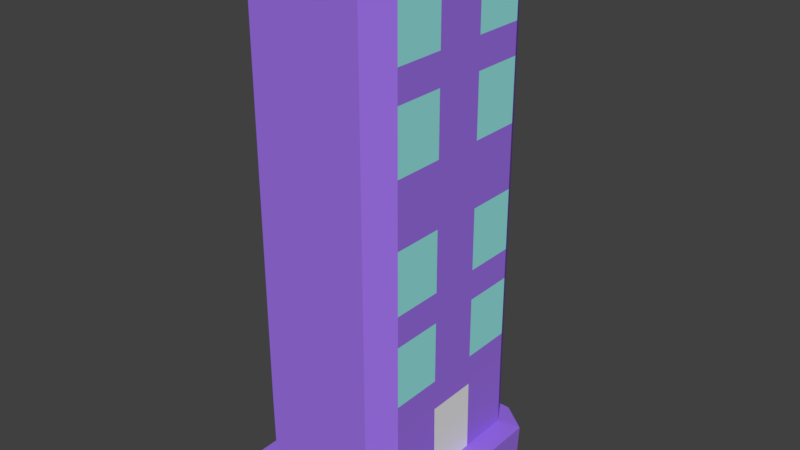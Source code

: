 # Source: building00.blend  (saved by Blender 2.79.0; exported with 4.5.12 LTS)
import bpy
from mathutils import Matrix  # noqa: F401  (used for matrix-valued properties, if any)

bpy.ops.wm.read_factory_settings(use_empty=True)
scene = bpy.context.scene
scene.name = 'Scene'

# ---- collections
col_collection_1 = bpy.data.collections.new('Collection 1'); scene.collection.children.link(col_collection_1)

# ---- materials (node trees are filled in below, after node groups)
mat_buildingmaterial = bpy.data.materials.new('buildingMaterial')
mat_buildingmaterial.alpha_threshold = 0.0
mat_buildingmaterial.use_transparent_shadow = False
mat_buildingmaterial.diffuse_color = (0.3386, 0.1652, 0.8, 1.0)
mat_buildingmaterial.roughness = 0.5
mat_buildingmaterial.specular_intensity = 0.0
mat_buildingwindowmaterial = bpy.data.materials.new('buildingWindowMaterial')
mat_buildingwindowmaterial.alpha_threshold = 0.0
mat_buildingwindowmaterial.use_transparent_shadow = False
mat_buildingwindowmaterial.diffuse_color = (0.3092, 0.8, 0.7771, 1.0)
mat_buildingwindowmaterial.roughness = 0.5
mat_buildingwindowmaterial.specular_intensity = 0.0
mat_buildingdoormaterial = bpy.data.materials.new('buildingDoorMaterial')
mat_buildingdoormaterial.alpha_threshold = 0.0
mat_buildingdoormaterial.use_transparent_shadow = False
mat_buildingdoormaterial.roughness = 0.5

# ---- material node trees

# ---- world
world_world = bpy.data.worlds.new('World'); scene.world = world_world
world_world.color = (0.05088, 0.05088, 0.05088)
world_world.use_sun_shadow = False
world_world.sun_shadow_jitter_overblur = 0.0
world_world.cycles.sampling_method = 'MANUAL'

# ---- meshes
me_cube_001 = bpy.data.meshes.new('Cube.001')
me_cube_001.from_pydata([(-0.2517, -1.0, -1.774), (-0.2517, -1.0, -0.008458), (-0.2517, 1.0, -1.774), (-0.2517, 1.0, -0.008458), (0.8503, -1.0, -1.774), (0.8503, 1.0, -1.774), (0.8503, 1.0, -0.7738), (1.0, 0.0, -1.774), (0.8503, -1.0, -0.7738), (1.0, 0.0, -0.7738), (0.8503, 1.0, -1.274), (1.0, 0.5, -1.774), (0.8503, -1.0, -1.274), (0.8503, 1.0, -0.2738), (1.0, -0.5, -1.774), (0.8503, -1.0, -0.2738), (1.0, -0.5, -0.7738), (1.0, 0.5, -0.7738), (1.0, 0.0, -1.274), (1.0, 0.0, -0.2738), (1.0, 0.5, -0.2738), (1.0, 0.5, -1.274), (1.0, -0.5, -1.274), (1.0, -0.5, -0.2738), (0.8503, 1.0, -1.524), (1.0, 0.75, -1.774), (0.8503, -1.0, -1.524), (0.8503, 1.0, -0.5238), (1.0, -0.25, -1.774), (0.8503, -1.0, -0.5238), (1.0, -0.75, -0.7738), (1.0, 0.25, -0.7738), (1.0, 0.0, -1.524), (1.0, 0.0, -0.5238), (0.8503, 1.0, -1.024), (1.0, 0.25, -1.774), (0.8503, -1.0, -1.024), (0.8503, 1.0, -0.008458), (1.0, -0.75, -1.774), (0.8503, -1.0, -0.008458), (1.0, -0.25, -0.7738), (1.0, 0.75, -0.7738), (1.0, 0.0, -1.024), (1.0, 0.0, -0.02381), (1.0, 0.25, -0.2738), (1.0, 0.75, -0.2738), (1.0, 0.5, -0.5238), (1.0, 0.5, -0.02381), (1.0, 0.25, -1.274), (1.0, 0.75, -1.274), (1.0, 0.5, -1.524), (1.0, 0.5, -1.024), (1.0, -0.75, -1.274), (1.0, -0.25, -1.274), (1.0, -0.5, -1.524), (1.0, -0.5, -1.024), (1.0, -0.75, -0.2738), (1.0, -0.25, -0.2738), (1.0, -0.5, -0.5238), (1.0, -0.5, -0.02381), (1.0, -0.25, -0.02381), (1.0, -0.25, -0.5238), (1.0, -0.75, -0.5238), (1.0, -0.25, -1.024), (1.0, -0.25, -1.524), (1.0, -0.75, -1.524), (1.0, 0.75, -1.024), (1.0, 0.75, -1.524), (1.0, 0.25, -1.524), (1.0, 0.75, -0.02381), (1.0, 0.75, -0.5238), (1.0, 0.25, -0.5238), (1.0, 0.25, -0.02381), (1.0, 0.25, -1.024), (1.0, -0.75, -1.024), (1.0, -0.75, -0.02381), (-0.2517, -1.0, -3.542), (-0.2517, 1.0, -3.542), (0.8503, -1.0, -3.542), (0.8503, 1.0, -3.542), (0.8503, 1.0, -2.542), (1.0, 0.0, -3.542), (0.8503, -1.0, -2.542), (1.0, 0.0, -2.542), (0.8503, 1.0, -3.042), (1.0, 0.5, -3.542), (0.8503, -1.0, -3.042), (0.8503, 1.0, -2.042), (1.0, -0.5, -3.542), (0.8503, -1.0, -2.042), (1.0, -0.5, -2.542), (1.0, 0.5, -2.542), (1.0, 0.0, -3.042), (1.0, 0.0, -2.042), (1.0, 0.5, -2.042), (1.0, 0.5, -3.042), (1.0, -0.5, -3.042), (1.0, -0.5, -2.042), (0.8503, 1.0, -3.292), (1.0, 0.75, -3.542), (0.8503, -1.0, -3.292), (0.8503, 1.0, -2.292), (1.0, -0.25, -3.542), (0.8503, -1.0, -2.292), (1.0, -0.75, -2.542), (1.0, 0.25, -2.542), (1.0, 0.0, -3.292), (1.0, 0.0, -2.292), (0.8503, 1.0, -2.792), (1.0, 0.25, -3.542), (0.8503, -1.0, -2.792), (1.0, -0.75, -3.542), (1.0, -0.25, -2.542), (1.0, 0.75, -2.542), (1.0, 0.0, -2.792), (1.0, 0.25, -2.042), (1.0, 0.75, -2.042), (1.0, 0.5, -2.292), (1.0, 0.25, -3.042), (1.0, 0.75, -3.042), (1.0, 0.5, -3.292), (1.0, 0.5, -2.792), (1.0, -0.75, -3.042), (1.0, -0.25, -3.042), (1.0, -0.5, -3.292), (1.0, -0.5, -2.792), (1.0, -0.75, -2.042), (1.0, -0.25, -2.042), (1.0, -0.5, -2.292), (1.0, -0.25, -2.292), (1.0, -0.75, -2.292), (1.0, -0.25, -2.792), (1.0, -0.25, -3.292), (1.0, -0.75, -3.292), (1.0, 0.75, -2.792), (1.0, 0.75, -3.292), (1.0, 0.25, -3.292), (1.0, 0.75, -2.292), (1.0, 0.25, -2.292), (1.0, 0.25, -2.792), (1.0, -0.75, -2.792), (-0.2446, -1.0, 0.581), (-0.2446, 1.0, 0.581), (0.8574, 1.0, 0.581), (0.8574, -1.0, 0.581), (1.007, -0.25, 0.5657), (1.007, -0.5, 0.5657), (1.007, 0.0, 0.5657), (1.007, 0.75, 0.5657), (1.007, 0.5, 0.5657), (1.007, 0.25, 0.5657), (1.007, -0.75, 0.5657), (-0.4379, -1.008, 0.581), (-0.4379, 1.008, 0.581), (0.9519, 1.008, 0.581), (0.9519, -1.008, 0.581), (1.233, -0.4688, 0.5657), (1.233, -0.688, 0.5657), (1.233, 0.0, 0.5657), (1.233, 0.789, 0.5657), (1.233, 0.688, 0.5657), (1.233, 0.4688, 0.5657), (1.233, -0.789, 0.5657), (-0.4192, -0.9984, 0.9236), (-0.4192, 0.9984, 0.9236), (0.9412, 0.9984, 0.9238), (0.9412, -0.9984, 0.9238), (1.214, -0.4688, 0.9085), (1.214, -0.688, 0.9085), (1.214, 0.0, 0.9085), (1.214, 0.7861, 0.9085), (1.214, 0.688, 0.9085), (1.214, 0.4688, 0.9085), (1.214, -0.7861, 0.9085)], [], [(0, 1, 3, 2), (2, 3, 37, 13, 27, 6, 34, 10, 24, 5), (4, 26, 12, 36, 8, 29, 15, 39, 1, 0), (2, 5, 25, 11, 35, 7, 28, 14, 38, 4, 0), (74, 30, 8, 36), (73, 31, 9, 42), (71, 44, 19, 33), (70, 45, 20, 46), (68, 48, 18, 32), (67, 49, 21, 50), (66, 41, 17, 51), (65, 52, 12, 26), (64, 53, 22, 54), (63, 40, 16, 55), (62, 56, 15, 29), (61, 57, 23, 58), (57, 60, 59, 23), (19, 43, 60, 57), (1, 39, 144, 141), (40, 61, 58, 16), (9, 33, 61, 40), (33, 19, 57, 61), (30, 62, 29, 8), (16, 58, 62, 30), (58, 23, 56, 62), (53, 63, 55, 22), (18, 42, 63, 53), (42, 9, 40, 63), (28, 64, 54, 14), (7, 32, 64, 28), (32, 18, 53, 64), (38, 65, 26, 4), (14, 54, 65, 38), (54, 22, 52, 65), (49, 66, 51, 21), (10, 34, 66, 49), (34, 6, 41, 66), (25, 67, 50, 11), (5, 24, 67, 25), (24, 10, 49, 67), (35, 68, 32, 7), (11, 50, 68, 35), (50, 21, 48, 68), (45, 69, 47, 20), (13, 37, 69, 45), (41, 70, 46, 17), (6, 27, 70, 41), (27, 13, 45, 70), (31, 71, 33, 9), (17, 46, 71, 31), (46, 20, 44, 71), (44, 72, 43, 19), (20, 47, 72, 44), (48, 73, 42, 18), (21, 51, 73, 48), (51, 17, 31, 73), (52, 74, 36, 12), (22, 55, 74, 52), (55, 16, 30, 74), (56, 75, 39, 15), (23, 59, 75, 56), (76, 0, 2, 77), (77, 2, 5, 87, 101, 80, 108, 84, 98, 79), (78, 100, 86, 110, 82, 103, 89, 4, 0, 76), (77, 79, 99, 85, 109, 81, 102, 88, 111, 78, 76), (140, 104, 82, 110), (139, 105, 83, 114), (138, 115, 93, 107), (137, 116, 94, 117), (136, 118, 92, 106), (135, 119, 95, 120), (134, 113, 91, 121), (133, 122, 86, 100), (132, 123, 96, 124), (131, 112, 90, 125), (130, 126, 89, 103), (129, 127, 97, 128), (127, 28, 14, 97), (93, 7, 28, 127), (112, 129, 128, 90), (83, 107, 129, 112), (107, 93, 127, 129), (104, 130, 103, 82), (90, 128, 130, 104), (128, 97, 126, 130), (123, 131, 125, 96), (92, 114, 131, 123), (114, 83, 112, 131), (102, 132, 124, 88), (81, 106, 132, 102), (106, 92, 123, 132), (111, 133, 100, 78), (88, 124, 133, 111), (124, 96, 122, 133), (119, 134, 121, 95), (84, 108, 134, 119), (108, 80, 113, 134), (99, 135, 120, 85), (79, 98, 135, 99), (98, 84, 119, 135), (109, 136, 106, 81), (85, 120, 136, 109), (120, 95, 118, 136), (116, 25, 11, 94), (87, 5, 25, 116), (113, 137, 117, 91), (80, 101, 137, 113), (101, 87, 116, 137), (105, 138, 107, 83), (91, 117, 138, 105), (117, 94, 115, 138), (115, 35, 7, 93), (94, 11, 35, 115), (118, 139, 114, 92), (95, 121, 139, 118), (121, 91, 105, 139), (122, 140, 110, 86), (96, 125, 140, 122), (125, 90, 104, 140), (126, 38, 4, 89), (97, 14, 38, 126), (39, 75, 151, 144), (72, 47, 149, 150), (59, 60, 145, 146), (75, 59, 146, 151), (37, 3, 142, 143), (47, 69, 148, 149), (60, 43, 147, 145), (43, 72, 150, 147), (3, 1, 141, 142), (69, 37, 143, 148), (142, 141, 152, 153), (151, 146, 157, 162), (146, 145, 156, 157), (148, 143, 154, 159), (144, 151, 162, 155), (141, 144, 155, 152), (149, 148, 159, 160), (150, 149, 160, 161), (143, 142, 153, 154), (145, 147, 158, 156), (147, 150, 161, 158), (164, 163, 166, 173, 168, 167, 169, 172, 171, 170, 165), (163, 164, 153, 152), (164, 165, 154, 153), (166, 163, 152, 155), (167, 168, 157, 156), (169, 167, 156, 158), (170, 171, 160, 159), (165, 170, 159, 154), (172, 169, 158, 161), (171, 172, 161, 160), (173, 166, 155, 162), (168, 173, 162, 157)])
me_cube_001.polygons.foreach_set('material_index', [0, 0, 0, 0, 0, 0, 0, 1, 0, 1, 0, 0, 1, 0, 0, 1, 0, 0, 0, 1, 0, 0, 0, 1, 1, 1, 0, 0, 0, 0, 0, 0, 0, 1, 1, 0, 0, 0, 0, 0, 0, 0, 1, 0, 0, 1, 0, 0, 0, 1, 1, 0, 0, 0, 1, 0, 0, 1, 0, 0, 0, 0, 0, 0, 0, 0, 0, 0, 1, 0, 1, 0, 0, 1, 0, 0, 1, 0, 0, 1, 0, 0, 0, 1, 1, 1, 0, 0, 0, 0, 0, 0, 0, 1, 1, 0, 0, 0, 0, 0, 0, 0, 1, 0, 0, 1, 0, 0, 0, 1, 1, 0, 0, 0, 1, 0, 0, 1, 0, 0, 0, 0, 0, 0, 0, 0, 0, 2, 2, 0, 0, 0, 0, 0, 0, 0, 0, 0, 0, 0, 0, 0, 0, 0, 0, 0, 0, 0, 0, 0, 0, 0, 0, 0])
me_cube_001.materials.append(mat_buildingmaterial)
me_cube_001.materials.append(mat_buildingwindowmaterial)
me_cube_001.materials.append(mat_buildingdoormaterial)
me_cube_001.use_remesh_preserve_volume = False
me_cube_001.use_remesh_preserve_attributes = False
me_cube_001.use_mirror_vertex_groups = False
me_cube_001.update()

# ---- objects
ob_cube = bpy.data.objects.new('Cube', me_cube_001)

# ---- transforms, parenting, visibility, modifiers, constraints
ob_cube.location = (0.0, 0.0, 0.8556)
ob_cube.scale = (0.7706, 0.7706, -0.912)
ob_cube.lineart.crease_threshold = 0.0

# ---- collection membership
col_collection_1.objects.link(ob_cube)

# ---- scene / render settings (as saved in the file)
scene.frame_start = 1; scene.frame_end = 1; scene.frame_set(1)
scene.render.engine = 'BLENDER_EEVEE_NEXT'
scene.render.resolution_percentage = 50
scene.render.dither_intensity = 0.0
scene.cycles.use_denoising = False
scene.cycles.samples = 128
scene.cycles.sampling_pattern = 'TABULATED_SOBOL'
scene.cycles.use_adaptive_sampling = False
scene.cycles.use_light_tree = False
scene.cycles.blur_glossy = 0.0
scene.cycles.sample_clamp_indirect = 0.0
scene.view_settings.view_transform = 'Standard'
bpy.context.view_layer.update()

# ---- added for rendering (the .blend has no active camera and no usable light): camera, sun
cam_auto = bpy.data.cameras.new('AutoCamera')
cam_auto.lens = 50.0
cam_auto.sensor_width = 36.0
cam_auto.clip_end = 1000.0
ob_auto_camera = bpy.data.objects.new('AutoCamera', cam_auto)
scene.collection.objects.link(ob_auto_camera)
ob_auto_camera.location = (4.51201, -5.04704, 5.41445)
ob_auto_camera.rotation_euler = (1.09748, -7.21219e-08, 0.694738)
scene.camera = ob_auto_camera
light_auto_sun = bpy.data.lights.new('AutoSun', 'SUN')
light_auto_sun.energy = 3.0
light_auto_sun.angle = 0.0523599
ob_auto_sun = bpy.data.objects.new('AutoSun', light_auto_sun)
scene.collection.objects.link(ob_auto_sun)
ob_auto_sun.rotation_euler = (0.872665, 0.174533, 0.523599)
bpy.context.view_layer.update()
